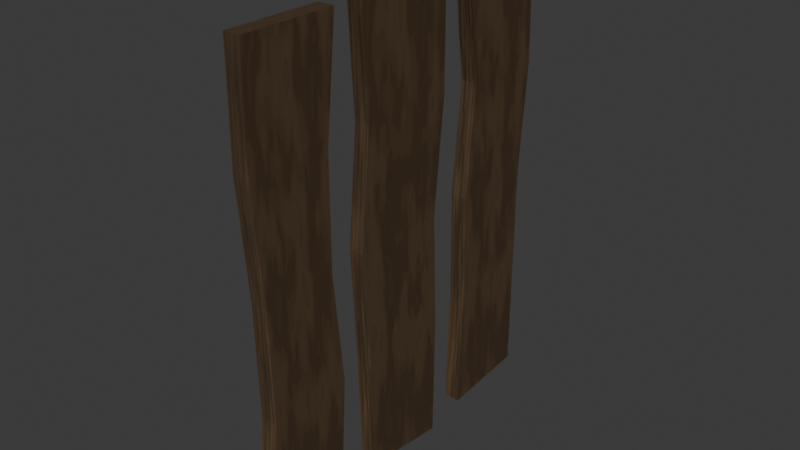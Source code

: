 # Source: Loose_Wooden_Planks.blend  (saved by Blender 4.2.66; exported with 4.5.12 LTS)
import bpy
from mathutils import Matrix  # noqa: F401  (used for matrix-valued properties, if any)

bpy.ops.wm.read_factory_settings(use_empty=True)
scene = bpy.context.scene
scene.name = 'Scene'

# ---- collections
col_collection = bpy.data.collections.new('Collection'); scene.collection.children.link(col_collection)

# ---- images (referenced by path relative to the original .blend; pixels are not part of the script)
import os
ASSET_DIR = os.environ.get("B2B_ASSET_DIR", "")  # directory of the original .blend (textures are referenced by path, not embedded)
HERE = os.path.dirname(os.path.abspath(__file__))  # packed textures are extracted next to this script under _unpacked/

def load_image(name, relpath, width, height, colorspace="sRGB"):
    """Load a texture the original file referenced (path relative to the .blend, or extracted next to this script)."""
    p = next((c for c in (os.path.join(HERE, relpath), os.path.join(ASSET_DIR, relpath)) if relpath and os.path.exists(c)), "")
    if p:
        img = bpy.data.images.load(p, check_existing=True)
        img.name = name
    else:  # same state as the original file: an image datablock whose file is absent (Cycles renders it pink)
        img = bpy.data.images.new(name, width, height)
        img.source = "FILE"
        img.filepath = "//" + (relpath or name)
    img.colorspace_settings.name = colorspace
    return img
img_render_1k = load_image('Render 1k', 'LooseWoodenPlanks_Normal_1k.jpg', 1024, 1024, 'sRGB')

# ---- materials (node trees are filled in below, after node groups)
mat_stylized_wood = bpy.data.materials.new('Stylized Wood')

# ---- material node trees
mat_stylized_wood.use_nodes = True; mat_stylized_wood.node_tree.nodes.clear()
_N = mat_stylized_wood.node_tree.nodes; _L = mat_stylized_wood.node_tree.links
n0 = _N.new('ShaderNodeBsdfPrincipled'); n0.name = 'Principled BSDF'; n0.location = (10, 300)
n0.inputs[2].default_value = 0.85
n1 = _N.new('ShaderNodeOutputMaterial'); n1.name = 'Material Output'; n1.location = (300, 300)
n2 = _N.new('ShaderNodeValToRGB'); n2.name = 'Color Ramp'; n2.location = (-811, 442)
while len(n2.color_ramp.elements) > 1: n2.color_ramp.elements.remove(n2.color_ramp.elements[-1])
n2.color_ramp.elements[0].position = 0.4364; n2.color_ramp.elements[0].color = (0.03909, 0.01964, 0.00477, 1.0)
_e = n2.color_ramp.elements.new(0.8909); _e.color = (0.1176, 0.06532, 0.02755, 1.0)
n3 = _N.new('ShaderNodeTexGradient'); n3.name = 'Gradient Texture'; n3.location = (-1054, 352)
n3.gradient_type = 'SPHERICAL'
n4 = _N.new('ShaderNodeMapping'); n4.name = 'Mapping'; n4.location = (-1234, 312)
n5 = _N.new('ShaderNodeTexCoord'); n5.name = 'Texture Coordinate'; n5.location = (-1414, 312)
n6 = _N.new('ShaderNodeTexVoronoi'); n6.name = 'Voronoi Texture'; n6.location = (-211, -146)
n7 = _N.new('ShaderNodeMix'); n7.name = 'Mix'; n7.location = (-393, -298)
n7.data_type = 'RGBA'
n7.blend_type = 'LINEAR_LIGHT'
n8 = _N.new('ShaderNodeNewGeometry'); n8.name = 'Geometry'; n8.location = (-620, -253)
n9 = _N.new('ShaderNodeTexNoise'); n9.name = 'Noise Texture'; n9.location = (-617, -532)
n10 = _N.new('ShaderNodeMapping'); n10.name = 'Mapping.001'; n10.location = (-802, -529)
n11 = _N.new('ShaderNodeTexCoord'); n11.name = 'Texture Coordinate.001'; n11.location = (-982, -529)
n12 = _N.new('ShaderNodeMix'); n12.name = 'Mix.001'; n12.location = (-264, 257)
n12.data_type = 'RGBA'
n13 = _N.new('ShaderNodeValToRGB'); n13.name = 'Color Ramp.001'; n13.location = (-806, 65)
while len(n13.color_ramp.elements) > 1: n13.color_ramp.elements.remove(n13.color_ramp.elements[-1])
n13.color_ramp.elements[0].position = 0.35; n13.color_ramp.elements[0].color = (0.07949, 0.04492, 0.01959, 1.0)
_e = n13.color_ramp.elements.new(1.0); _e.color = (0.0726, 0.03483, 0.007243, 1.0)
n14 = _N.new('ShaderNodeTexGradient'); n14.name = 'Gradient Texture.001'; n14.location = (-1050, -25)
n14.gradient_type = 'SPHERICAL'
n15 = _N.new('ShaderNodeMapping'); n15.name = 'Mapping.002'; n15.location = (-1230, -65)
n16 = _N.new('ShaderNodeTexCoord'); n16.name = 'Texture Coordinate.002'; n16.location = (-1410, -65)
n17 = _N.new('ShaderNodeTexNoise'); n17.name = 'Noise Texture.001'; n17.location = (-602, 853)
n18 = _N.new('ShaderNodeMapping'); n18.name = 'Mapping.003'; n18.location = (-806, 862)
n19 = _N.new('ShaderNodeTexCoord'); n19.name = 'Texture Coordinate.003'; n19.location = (-986, 862)
n20 = _N.new('ShaderNodeTexImage'); n20.name = 'Image Texture'; n20.location = (348, 59)
n20.image = img_render_1k
_L.new(n0.outputs[0], n1.inputs[0])
_L.new(n3.outputs[0], n2.inputs[0])
_L.new(n4.outputs[0], n3.inputs[0])
_L.new(n5.outputs[0], n4.inputs[0])
_L.new(n6.outputs[2], n0.inputs[5])
_L.new(n7.outputs[2], n6.inputs[0])
_L.new(n8.outputs[1], n7.inputs[6])
_L.new(n9.outputs[0], n7.inputs[7])
_L.new(n10.outputs[0], n9.inputs[0])
_L.new(n11.outputs[0], n10.inputs[0])
_L.new(n2.outputs[0], n12.inputs[6])
_L.new(n12.outputs[2], n0.inputs[0])
_L.new(n14.outputs[0], n13.inputs[0])
_L.new(n15.outputs[0], n14.inputs[0])
_L.new(n16.outputs[0], n15.inputs[0])
_L.new(n13.outputs[0], n12.inputs[7])
_L.new(n18.outputs[0], n17.inputs[0])
_L.new(n19.outputs[0], n18.inputs[0])
_L.new(n17.outputs[0], n12.inputs[0])
n1.is_active_output = True

# ---- world
world_world = bpy.data.worlds.new('World'); scene.world = world_world
world_world.use_nodes = True; world_world.node_tree.nodes.clear()
_N = world_world.node_tree.nodes; _L = world_world.node_tree.links
n0 = _N.new('ShaderNodeOutputWorld'); n0.name = 'World Output'; n0.location = (300, 300)
n1 = _N.new('ShaderNodeBackground'); n1.name = 'Background'; n1.location = (10, 300)
n1.inputs[0].default_value = (0.05088, 0.05088, 0.05088, 1.0)
_L.new(n1.outputs[0], n0.inputs[0])
n0.is_active_output = True
world_world.color = (0.05088, 0.05088, 0.05088)
world_world.sun_shadow_jitter_overblur = 0.0

# ---- meshes
me_cube_001 = bpy.data.meshes.new('Cube.001')
me_cube_001.from_pydata([(-0.025, -0.1247, -0.6613), (-0.025, -0.15, 0.675), (-0.025, 0.1247, -0.6887), (-0.025, 0.15, 0.675), (0.025, -0.1247, -0.6613), (0.025, -0.15, 0.675), (0.025, 0.1247, -0.6887), (0.025, 0.15, 0.675), (-0.02126, -0.1405, -0.3375), (-0.025, -0.1566, 2.98e-08), (-0.01934, -0.1349, 0.3375), (-0.01934, 0.151, 0.3375), (-0.025, 0.1271, -2.98e-08), (-0.01393, 0.1296, -0.3375), (0.025, 0.151, 0.3375), (0.01743, 0.1271, -2.98e-08), (0.025, 0.1297, -0.3375), (0.025, -0.1349, 0.3375), (0.01743, -0.1566, -2.98e-08), (0.025, -0.1405, -0.3375), (-0.025, 4.833e-09, -0.675), (-0.025, 0.0, 0.675), (0.025, 4.833e-09, -0.675), (0.025, 0.0, 0.675), (0.025, 0.0, -0.3375), (0.01743, -0.01477, -2.98e-08), (0.025, 0.00807, 0.3375), (-0.01745, -1.335e-06, -0.3375), (-0.025, -0.01477, 0.0), (-0.01934, 0.00807, 0.3375), (-0.025, 0.001277, 0.6874), (-0.025, 0.1487, 0.715), (0.025, 0.1487, 0.715), (0.025, 0.001277, 0.6874), (0.025, -0.0002197, 0.6781), (0.025, -0.1498, 0.6896), (-0.025, -0.1498, 0.6896), (-0.025, -0.0002197, 0.6781)], [], [(29, 21, 3, 11), (11, 3, 7, 14), (26, 23, 5, 17), (17, 5, 1, 10), (20, 22, 4, 0), (5, 23, 34, 35), (4, 19, 8, 0), (19, 18, 9, 8), (18, 17, 10, 9), (22, 24, 19, 4), (24, 25, 18, 19), (25, 26, 17, 18), (2, 13, 16, 6), (13, 12, 15, 16), (12, 11, 14, 15), (20, 27, 13, 2), (27, 28, 12, 13), (28, 29, 11, 12), (9, 10, 29, 28), (8, 9, 28, 27), (0, 8, 27, 20), (15, 14, 26, 25), (16, 15, 25, 24), (6, 16, 24, 22), (7, 3, 31, 32), (2, 6, 22, 20), (14, 7, 23, 26), (10, 1, 21, 29), (32, 31, 30, 33), (21, 23, 33, 30), (23, 7, 32, 33), (3, 21, 30, 31), (34, 37, 36, 35), (23, 21, 37, 34), (21, 1, 36, 37), (1, 5, 35, 36)])
_uv = me_cube_001.uv_layers.new(name='UVMap')
_uv.uv.foreach_set('vector', [0.07507, 0.1692, 0.07013, 0.02315, 0.1351, 0.02252, 0.1369, 0.1686, 0.8192, 0.1686, 0.8167, 0.02253, 0.8384, 0.02253, 0.8384, 0.1686, 0.2093, 0.1692, 0.2142, 0.02315, 0.2791, 0.02379, 0.2711, 0.1698, 0.8488, 0.1576, 0.8488, 0.01153, 0.8704, 0.01153, 0.868, 0.1576, 0.6405, 0.6322, 0.6189, 0.6322, 0.6189, 0.5779, 0.6405, 0.5779, 0.2791, 0.02379, 0.2142, 0.02315, 0.2143, 0.0218, 0.2791, 0.01747, 0.8488, 0.5899, 0.8488, 0.4497, 0.8688, 0.4497, 0.8704, 0.5899, 0.8488, 0.4497, 0.8521, 0.3037, 0.8704, 0.3037, 0.8688, 0.4497, 0.8521, 0.3037, 0.8488, 0.1576, 0.868, 0.1576, 0.8704, 0.3037, 0.2085, 0.6075, 0.2099, 0.4614, 0.2707, 0.462, 0.2625, 0.6021, 0.2099, 0.4614, 0.2177, 0.3154, 0.2791, 0.316, 0.2707, 0.462, 0.2177, 0.3154, 0.2093, 0.1692, 0.2711, 0.1698, 0.2791, 0.316, 0.8167, 0.6127, 0.8215, 0.4607, 0.8384, 0.4607, 0.8384, 0.6127, 0.8215, 0.4607, 0.8167, 0.3146, 0.8351, 0.3146, 0.8384, 0.4607, 0.8167, 0.3146, 0.8192, 0.1686, 0.8384, 0.1686, 0.8351, 0.3146, 0.07584, 0.6075, 0.07443, 0.4614, 0.1305, 0.4608, 0.1298, 0.6128, 0.07443, 0.4614, 0.06659, 0.3154, 0.128, 0.3148, 0.1305, 0.4608, 0.06659, 0.3154, 0.07507, 0.1692, 0.1369, 0.1686, 0.128, 0.3148, 0.005212, 0.316, 0.01318, 0.1698, 0.07507, 0.1692, 0.06659, 0.3154, 0.01362, 0.462, 0.005212, 0.316, 0.06659, 0.3154, 0.07443, 0.4614, 0.02183, 0.6021, 0.01362, 0.462, 0.07443, 0.4614, 0.07584, 0.6075, 0.1563, 0.3148, 0.1474, 0.1686, 0.2093, 0.1692, 0.2177, 0.3154, 0.1538, 0.4608, 0.1563, 0.3148, 0.2177, 0.3154, 0.2099, 0.4614, 0.1545, 0.6128, 0.1538, 0.4608, 0.2099, 0.4614, 0.2085, 0.6075, 0.8384, 0.02253, 0.8167, 0.02253, 0.8167, 0.005212, 0.8384, 0.005211, 0.6405, 0.6865, 0.6189, 0.6865, 0.6189, 0.6322, 0.6405, 0.6322, 0.1474, 0.1686, 0.1493, 0.02252, 0.2142, 0.02315, 0.2093, 0.1692, 0.01318, 0.1698, 0.005211, 0.02379, 0.07013, 0.02315, 0.07507, 0.1692, 0.3206, 0.585, 0.3422, 0.585, 0.3422, 0.6494, 0.3206, 0.6494, 0.3847, 0.6067, 0.3847, 0.585, 0.3901, 0.585, 0.3901, 0.6067, 0.2142, 0.02315, 0.1493, 0.02252, 0.15, 0.005211, 0.2137, 0.01776, 0.1351, 0.02252, 0.07013, 0.02315, 0.07063, 0.01776, 0.1343, 0.005211, 0.3527, 0.585, 0.3743, 0.585, 0.3743, 0.6494, 0.3527, 0.6494, 0.4019, 0.585, 0.4019, 0.6067, 0.4005, 0.6067, 0.4005, 0.585, 0.07013, 0.02315, 0.005211, 0.02379, 0.005245, 0.01747, 0.07002, 0.0218, 0.8704, 0.01153, 0.8488, 0.01153, 0.8488, 0.005211, 0.8704, 0.005212])
me_cube_001.materials.append(mat_stylized_wood)
me_cube_001.update()
me_cube_002 = bpy.data.meshes.new('Cube.002')
me_cube_002.from_pydata([(-0.02387, -0.1369, -0.6593), (-0.02387, -0.1372, 0.6562), (-0.02387, 0.1186, -0.6339), (-0.02387, 0.1372, 0.637), (0.02387, -0.1369, -0.6593), (0.02387, -0.1372, 0.6562), (0.02387, 0.1186, -0.6339), (0.02387, 0.1372, 0.637), (-0.02387, -0.1226, -0.3233), (-0.02387, -0.1272, 0.0007463), (-0.02387, -0.09619, 0.3225), (-0.02387, 0.1475, 0.3227), (-0.02387, 0.1205, 0.0005658), (-0.02387, 0.1192, -0.3233), (0.02387, 0.1475, 0.3227), (0.02387, 0.1205, 0.0005658), (0.02387, 0.1192, -0.3233), (0.02387, -0.09619, 0.3225), (0.02387, -0.1272, 0.0007463), (0.02387, -0.1226, -0.3233)], [], [(10, 1, 3, 11), (11, 3, 7, 14), (14, 7, 5, 17), (17, 5, 1, 10), (2, 6, 4, 0), (7, 3, 1, 5), (4, 19, 8, 0), (19, 18, 9, 8), (18, 17, 10, 9), (6, 16, 19, 4), (16, 15, 18, 19), (15, 14, 17, 18), (2, 13, 16, 6), (13, 12, 15, 16), (12, 11, 14, 15), (0, 8, 13, 2), (8, 9, 12, 13), (9, 10, 11, 12)])
_uv = me_cube_002.uv_layers.new(name='UVMap')
_uv.uv.foreach_set('vector', [0.3072, 0.1496, 0.2895, 0.005212, 0.4083, 0.01356, 0.4127, 0.1496, 0.9741, 0.1411, 0.9741, 0.005211, 0.9948, 0.005211, 0.9948, 0.1411, 0.4231, 0.1496, 0.4276, 0.01356, 0.5463, 0.005212, 0.5286, 0.1496, 0.8809, 0.1496, 0.8809, 0.005211, 0.9015, 0.005211, 0.9015, 0.1496, 0.651, 0.5779, 0.6716, 0.5779, 0.6716, 0.6891, 0.651, 0.6891, 0.5774, 0.697, 0.5567, 0.697, 0.5567, 0.5779, 0.5774, 0.5779, 0.8809, 0.5746, 0.8809, 0.4292, 0.9015, 0.4292, 0.9015, 0.5746, 0.8809, 0.4292, 0.8809, 0.2889, 0.9015, 0.2889, 0.9015, 0.4292, 0.8809, 0.2889, 0.8809, 0.1496, 0.9015, 0.1496, 0.9015, 0.2889, 0.4357, 0.5636, 0.4354, 0.4292, 0.5401, 0.4292, 0.5463, 0.5746, 0.4354, 0.4292, 0.4349, 0.289, 0.5421, 0.2889, 0.5401, 0.4292, 0.4349, 0.289, 0.4231, 0.1496, 0.5286, 0.1496, 0.5421, 0.2889, 0.9741, 0.5553, 0.9741, 0.4209, 0.9948, 0.4209, 0.9948, 0.5553, 0.9741, 0.4209, 0.9741, 0.2807, 0.9948, 0.2807, 0.9948, 0.4209, 0.9741, 0.2807, 0.9741, 0.1411, 0.9948, 0.1411, 0.9948, 0.2807, 0.2895, 0.5746, 0.2958, 0.4292, 0.4004, 0.4292, 0.4001, 0.5636, 0.2958, 0.4292, 0.2938, 0.2889, 0.401, 0.289, 0.4004, 0.4292, 0.2938, 0.2889, 0.3072, 0.1496, 0.4127, 0.1496, 0.401, 0.289])
me_cube_002.materials.append(mat_stylized_wood)
me_cube_002.update()
me_cube_003 = bpy.data.meshes.new('Cube.003')
me_cube_003.from_pydata([(-0.02387, -0.1374, -0.641), (-0.02387, -0.1372, 0.6466), (-0.02387, 0.1191, -0.6522), (-0.02387, 0.1372, 0.6466), (0.02387, -0.1374, -0.641), (0.02387, -0.1372, 0.6466), (0.02387, 0.1191, -0.6522), (0.02387, 0.1372, 0.6466), (-0.02387, -0.1034, -0.3233), (-0.02387, -0.1121, 0.0007463), (-0.02387, -0.1387, 0.3225), (-0.02387, 0.105, 0.3227), (-0.02387, 0.1053, 0.0005658), (-0.02387, 0.1383, -0.3233), (0.02387, 0.105, 0.3227), (0.02387, 0.1053, 0.0005658), (0.02387, 0.1383, -0.3233), (0.02387, -0.1387, 0.3225), (0.02387, -0.1121, 0.0007463), (0.02387, -0.1034, -0.3233)], [], [(10, 1, 3, 11), (11, 3, 7, 14), (14, 7, 5, 17), (17, 5, 1, 10), (2, 6, 4, 0), (7, 3, 1, 5), (4, 19, 8, 0), (19, 18, 9, 8), (18, 17, 10, 9), (6, 16, 19, 4), (16, 15, 18, 19), (15, 14, 17, 18), (2, 13, 16, 6), (13, 12, 15, 16), (12, 11, 14, 15), (0, 8, 13, 2), (8, 9, 12, 13), (9, 10, 11, 12)])
_uv = me_cube_003.uv_layers.new(name='UVMap')
_uv.uv.foreach_set('vector', [0.6867, 0.1455, 0.6876, 0.005212, 0.8063, 0.00535, 0.7922, 0.1455, 0.912, 0.1456, 0.912, 0.005211, 0.9326, 0.005211, 0.9326, 0.1456, 0.5708, 0.1455, 0.5567, 0.00535, 0.6755, 0.005212, 0.6763, 0.1455, 0.943, 0.1455, 0.943, 0.005211, 0.9637, 0.005211, 0.9637, 0.1455, 0.3102, 0.6962, 0.2895, 0.6962, 0.2895, 0.585, 0.3102, 0.585, 0.6085, 0.6967, 0.5878, 0.6967, 0.5878, 0.5779, 0.6085, 0.5779, 0.943, 0.5625, 0.943, 0.425, 0.9637, 0.425, 0.9637, 0.5625, 0.943, 0.425, 0.943, 0.2847, 0.9637, 0.2847, 0.9637, 0.425, 0.943, 0.2847, 0.943, 0.1455, 0.9637, 0.1455, 0.9637, 0.2847, 0.5652, 0.5675, 0.5567, 0.4252, 0.6614, 0.425, 0.6762, 0.5625, 0.5567, 0.4252, 0.5709, 0.285, 0.6649, 0.2848, 0.6614, 0.425, 0.5709, 0.285, 0.5708, 0.1455, 0.6763, 0.1455, 0.6649, 0.2848, 0.912, 0.5674, 0.912, 0.425, 0.9326, 0.425, 0.9326, 0.5674, 0.912, 0.425, 0.912, 0.285, 0.9326, 0.285, 0.9326, 0.425, 0.912, 0.285, 0.912, 0.1456, 0.9326, 0.1456, 0.9326, 0.285, 0.6868, 0.5625, 0.7017, 0.425, 0.8063, 0.4252, 0.7978, 0.5675, 0.7017, 0.425, 0.6981, 0.2848, 0.7922, 0.285, 0.8063, 0.4252, 0.6981, 0.2848, 0.6867, 0.1455, 0.7922, 0.1455, 0.7922, 0.285])
me_cube_003.materials.append(mat_stylized_wood)
me_cube_003.update()

# ---- objects
ob_plank_1 = bpy.data.objects.new('Plank 1', me_cube_001)
ob_plank_2 = bpy.data.objects.new('Plank 2', me_cube_002)
ob_plank_3 = bpy.data.objects.new('Plank 3', me_cube_003)

# ---- transforms, parenting, visibility, modifiers, constraints
ob_plank_1.location = (0.0, 0.0, 0.0)
ob_plank_2.location = (0.0, 0.3842, 0.0)
ob_plank_3.location = (0.0, -0.3786, 0.0)

# ---- collection membership
col_collection.objects.link(ob_plank_1)
col_collection.objects.link(ob_plank_2)
col_collection.objects.link(ob_plank_3)

# ---- scene / render settings (as saved in the file)
scene.frame_start = 1; scene.frame_end = 250; scene.frame_set(1)
scene.render.engine = 'CYCLES'
scene.cycles.bake_type = 'NORMAL'
bpy.context.view_layer.update()

# ---- added for rendering (the .blend has no active camera and no usable light): camera, sun
cam_auto = bpy.data.cameras.new('AutoCamera')
cam_auto.lens = 50.0
cam_auto.sensor_width = 36.0
cam_auto.clip_end = 1000.0
ob_auto_camera = bpy.data.objects.new('AutoCamera', cam_auto)
scene.collection.objects.link(ob_auto_camera)
ob_auto_camera.location = (1.62196, -1.93915, 1.31073)
ob_auto_camera.rotation_euler = (1.09748, -7.21219e-08, 0.694738)
scene.camera = ob_auto_camera
light_auto_sun = bpy.data.lights.new('AutoSun', 'SUN')
light_auto_sun.energy = 3.0
light_auto_sun.angle = 0.0523599
ob_auto_sun = bpy.data.objects.new('AutoSun', light_auto_sun)
scene.collection.objects.link(ob_auto_sun)
ob_auto_sun.rotation_euler = (0.872665, 0.174533, 0.523599)
bpy.context.view_layer.update()
